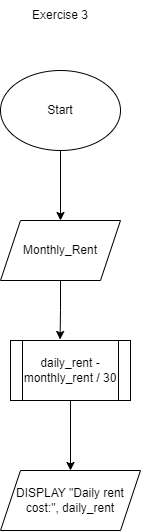

The diagram above was exported from draw.io. Its source (the exported page's mxGraphModel, read from the mxfile embedded in the PNG):
<mxGraphModel dx="526" dy="702" grid="1" gridSize="10" guides="1" tooltips="1" connect="1" arrows="1" fold="1" page="1" pageScale="1" pageWidth="850" pageHeight="1100" math="0" shadow="0">
  <root>
    <mxCell id="0" />
    <mxCell id="1" parent="0" />
    <mxCell id="vvtg3ZwB8woKrf4H6DQy-6" style="edgeStyle=orthogonalEdgeStyle;rounded=0;orthogonalLoop=1;jettySize=auto;html=1;entryX=0.5;entryY=0;entryDx=0;entryDy=0;" edge="1" parent="1" source="vvtg3ZwB8woKrf4H6DQy-1" target="vvtg3ZwB8woKrf4H6DQy-2">
      <mxGeometry relative="1" as="geometry" />
    </mxCell>
    <mxCell id="vvtg3ZwB8woKrf4H6DQy-1" value="Start" style="ellipse;whiteSpace=wrap;html=1;" vertex="1" parent="1">
      <mxGeometry x="120" y="90" width="120" height="80" as="geometry" />
    </mxCell>
    <mxCell id="vvtg3ZwB8woKrf4H6DQy-2" value="Monthly_Rent" style="shape=parallelogram;perimeter=parallelogramPerimeter;whiteSpace=wrap;html=1;fixedSize=1;" vertex="1" parent="1">
      <mxGeometry x="120" y="240" width="120" height="60" as="geometry" />
    </mxCell>
    <mxCell id="vvtg3ZwB8woKrf4H6DQy-8" style="edgeStyle=orthogonalEdgeStyle;rounded=0;orthogonalLoop=1;jettySize=auto;html=1;entryX=0.5;entryY=0;entryDx=0;entryDy=0;" edge="1" parent="1" source="vvtg3ZwB8woKrf4H6DQy-4" target="vvtg3ZwB8woKrf4H6DQy-5">
      <mxGeometry relative="1" as="geometry" />
    </mxCell>
    <mxCell id="vvtg3ZwB8woKrf4H6DQy-4" value="daily_rent - monthly_rent / 30" style="shape=process;whiteSpace=wrap;html=1;backgroundOutline=1;" vertex="1" parent="1">
      <mxGeometry x="130" y="360" width="120" height="60" as="geometry" />
    </mxCell>
    <mxCell id="vvtg3ZwB8woKrf4H6DQy-5" value="DISPLAY &quot;Daily rent cost:&quot;, daily_rent" style="shape=parallelogram;perimeter=parallelogramPerimeter;whiteSpace=wrap;html=1;fixedSize=1;" vertex="1" parent="1">
      <mxGeometry x="120" y="490" width="140" height="60" as="geometry" />
    </mxCell>
    <mxCell id="vvtg3ZwB8woKrf4H6DQy-7" style="edgeStyle=orthogonalEdgeStyle;rounded=0;orthogonalLoop=1;jettySize=auto;html=1;entryX=0.413;entryY=-0.017;entryDx=0;entryDy=0;entryPerimeter=0;" edge="1" parent="1" source="vvtg3ZwB8woKrf4H6DQy-2" target="vvtg3ZwB8woKrf4H6DQy-4">
      <mxGeometry relative="1" as="geometry" />
    </mxCell>
    <mxCell id="vvtg3ZwB8woKrf4H6DQy-9" value="Exercise 3" style="text;html=1;align=center;verticalAlign=middle;whiteSpace=wrap;rounded=0;" vertex="1" parent="1">
      <mxGeometry x="150" y="20" width="60" height="30" as="geometry" />
    </mxCell>
  </root>
</mxGraphModel>